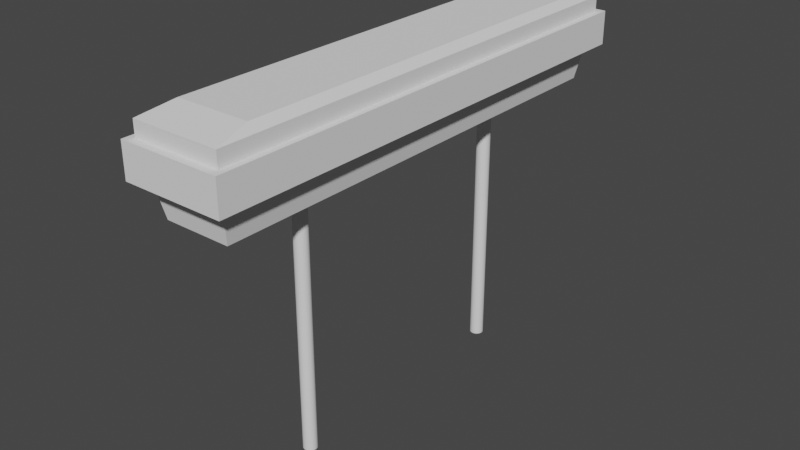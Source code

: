 # Source: Light_Fixture.blend  (saved by Blender 2.90.8; exported with 4.5.12 LTS)
import bpy
from mathutils import Matrix  # noqa: F401  (used for matrix-valued properties, if any)

bpy.ops.wm.read_factory_settings(use_empty=True)
scene = bpy.context.scene
scene.name = 'Scene'

# ---- collections
col_collection = bpy.data.collections.new('Collection'); scene.collection.children.link(col_collection)

# ---- world
world_world = bpy.data.worlds.new('World'); scene.world = world_world
world_world.use_nodes = True; world_world.node_tree.nodes.clear()
_N = world_world.node_tree.nodes; _L = world_world.node_tree.links
n0 = _N.new('ShaderNodeOutputWorld'); n0.name = 'World Output'; n0.location = (300, 300)
n1 = _N.new('ShaderNodeBackground'); n1.name = 'Background'; n1.location = (10, 300)
n1.inputs[0].default_value = (0.05088, 0.05088, 0.05088, 1.0)
_L.new(n1.outputs[0], n0.inputs[0])
n0.is_active_output = True
world_world.color = (0.05088, 0.05088, 0.05088)
world_world.use_sun_shadow = False
world_world.sun_shadow_jitter_overblur = 0.0

# ---- meshes
me_cube_002 = bpy.data.meshes.new('Cube.002')
me_cube_002.from_pydata([(-0.6492, -4.595, 0.006772), (-0.6492, 4.595, 0.006772), (0.6492, -4.595, 0.006772), (0.6492, 4.595, 0.006772), (-1.0, -5.0, 1.341), (-1.0, -5.0, 0.6744), (-1.0, 5.0, 0.6744), (-1.0, 5.0, 1.341), (1.0, 5.0, 0.6744), (1.0, 5.0, 1.341), (1.0, -5.0, 0.6744), (1.0, -5.0, 1.341), (-0.7685, -4.727, 0.6744), (-0.7685, 4.727, 0.6744), (0.7685, 4.727, 0.6744), (0.7685, -4.727, 0.6744), (-0.8741, 4.846, 1.341), (0.8741, 4.846, 1.341), (0.8741, -4.846, 1.341), (-0.8741, -4.846, 1.341), (0.0, -2.367, -5.133), (0.0, -2.367, 0.1333), (0.026, -2.369, -5.133), (0.026, -2.369, 0.1333), (0.051, -2.377, -5.133), (0.051, -2.377, 0.1333), (0.07404, -2.389, -5.133), (0.07404, -2.389, 0.1333), (0.09423, -2.406, -5.133), (0.09423, -2.406, 0.1333), (0.1108, -2.426, -5.133), (0.1108, -2.426, 0.1333), (0.1231, -2.449, -5.133), (0.1231, -2.449, 0.1333), (0.1307, -2.474, -5.133), (0.1307, -2.474, 0.1333), (0.1333, -2.5, -5.133), (0.1333, -2.5, 0.1333), (0.1307, -2.526, -5.133), (0.1307, -2.526, 0.1333), (0.1231, -2.551, -5.133), (0.1231, -2.551, 0.1333), (0.1108, -2.574, -5.133), (0.1108, -2.574, 0.1333), (0.09423, -2.594, -5.133), (0.09423, -2.594, 0.1333), (0.07404, -2.611, -5.133), (0.07404, -2.611, 0.1333), (0.051, -2.623, -5.133), (0.051, -2.623, 0.1333), (0.026, -2.631, -5.133), (0.026, -2.631, 0.1333), (-4.342e-08, -2.633, -5.133), (-4.342e-08, -2.633, 0.1333), (-0.026, -2.631, -5.133), (-0.026, -2.631, 0.1333), (-0.051, -2.623, -5.133), (-0.051, -2.623, 0.1333), (-0.07404, -2.611, -5.133), (-0.07404, -2.611, 0.1333), (-0.09423, -2.594, -5.133), (-0.09423, -2.594, 0.1333), (-0.1108, -2.574, -5.133), (-0.1108, -2.574, 0.1333), (-0.1231, -2.551, -5.133), (-0.1231, -2.551, 0.1333), (-0.1307, -2.526, -5.133), (-0.1307, -2.526, 0.1333), (-0.1333, -2.5, -5.133), (-0.1333, -2.5, 0.1333), (-0.1307, -2.474, -5.133), (-0.1307, -2.474, 0.1333), (-0.1231, -2.449, -5.133), (-0.1231, -2.449, 0.1333), (-0.1108, -2.426, -5.133), (-0.1108, -2.426, 0.1333), (-0.09423, -2.406, -5.133), (-0.09423, -2.406, 0.1333), (-0.07404, -2.389, -5.133), (-0.07404, -2.389, 0.1333), (-0.051, -2.377, -5.133), (-0.051, -2.377, 0.1333), (-0.026, -2.369, -5.133), (-0.026, -2.369, 0.1333), (0.0, 2.367, -5.133), (0.0, 2.367, 0.1333), (0.026, 2.369, -5.133), (0.026, 2.369, 0.1333), (0.051, 2.377, -5.133), (0.051, 2.377, 0.1333), (0.07404, 2.389, -5.133), (0.07404, 2.389, 0.1333), (0.09423, 2.406, -5.133), (0.09423, 2.406, 0.1333), (0.1108, 2.426, -5.133), (0.1108, 2.426, 0.1333), (0.1231, 2.449, -5.133), (0.1231, 2.449, 0.1333), (0.1307, 2.474, -5.133), (0.1307, 2.474, 0.1333), (0.1333, 2.5, -5.133), (0.1333, 2.5, 0.1333), (0.1307, 2.526, -5.133), (0.1307, 2.526, 0.1333), (0.1231, 2.551, -5.133), (0.1231, 2.551, 0.1333), (0.1108, 2.574, -5.133), (0.1108, 2.574, 0.1333), (0.09423, 2.594, -5.133), (0.09423, 2.594, 0.1333), (0.07404, 2.611, -5.133), (0.07404, 2.611, 0.1333), (0.051, 2.623, -5.133), (0.051, 2.623, 0.1333), (0.026, 2.631, -5.133), (0.026, 2.631, 0.1333), (-4.342e-08, 2.633, -5.133), (-4.342e-08, 2.633, 0.1333), (-0.026, 2.631, -5.133), (-0.026, 2.631, 0.1333), (-0.051, 2.623, -5.133), (-0.051, 2.623, 0.1333), (-0.07404, 2.611, -5.133), (-0.07404, 2.611, 0.1333), (-0.09423, 2.594, -5.133), (-0.09423, 2.594, 0.1333), (-0.1108, 2.574, -5.133), (-0.1108, 2.574, 0.1333), (-0.1231, 2.551, -5.133), (-0.1231, 2.551, 0.1333), (-0.1307, 2.526, -5.133), (-0.1307, 2.526, 0.1333), (-0.1333, 2.5, -5.133), (-0.1333, 2.5, 0.1333), (-0.1307, 2.474, -5.133), (-0.1307, 2.474, 0.1333), (-0.1231, 2.449, -5.133), (-0.1231, 2.449, 0.1333), (-0.1108, 2.426, -5.133), (-0.1108, 2.426, 0.1333), (-0.09423, 2.406, -5.133), (-0.09423, 2.406, 0.1333), (-0.07404, 2.389, -5.133), (-0.07404, 2.389, 0.1333), (-0.051, 2.377, -5.133), (-0.051, 2.377, 0.1333), (-0.026, 2.369, -5.133), (-0.026, 2.369, 0.1333)], [], [(12, 13, 1, 0), (13, 14, 3, 1), (14, 15, 2, 3), (15, 12, 0, 2), (3, 2, 0, 1), (18, 19, 4, 11), (11, 4, 5, 10), (17, 18, 11, 9), (9, 11, 10, 8), (16, 17, 9, 7), (7, 9, 8, 6), (19, 16, 7, 4), (4, 7, 6, 5), (10, 5, 12, 15), (8, 10, 15, 14), (6, 8, 14, 13), (5, 6, 13, 12), (20, 21, 23, 22), (22, 23, 25, 24), (24, 25, 27, 26), (26, 27, 29, 28), (28, 29, 31, 30), (30, 31, 33, 32), (32, 33, 35, 34), (34, 35, 37, 36), (36, 37, 39, 38), (38, 39, 41, 40), (40, 41, 43, 42), (42, 43, 45, 44), (44, 45, 47, 46), (46, 47, 49, 48), (48, 49, 51, 50), (50, 51, 53, 52), (52, 53, 55, 54), (54, 55, 57, 56), (56, 57, 59, 58), (58, 59, 61, 60), (60, 61, 63, 62), (62, 63, 65, 64), (64, 65, 67, 66), (66, 67, 69, 68), (68, 69, 71, 70), (70, 71, 73, 72), (72, 73, 75, 74), (74, 75, 77, 76), (76, 77, 79, 78), (78, 79, 81, 80), (23, 21, 83, 81, 79, 77, 75, 73, 71, 69, 67, 65, 63, 61, 59, 57, 55, 53, 51, 49, 47, 45, 43, 41, 39, 37, 35, 33, 31, 29, 27, 25), (80, 81, 83, 82), (82, 83, 21, 20), (20, 22, 24, 26, 28, 30, 32, 34, 36, 38, 40, 42, 44, 46, 48, 50, 52, 54, 56, 58, 60, 62, 64, 66, 68, 70, 72, 74, 76, 78, 80, 82), (84, 86, 87, 85), (86, 88, 89, 87), (88, 90, 91, 89), (90, 92, 93, 91), (92, 94, 95, 93), (94, 96, 97, 95), (96, 98, 99, 97), (98, 100, 101, 99), (100, 102, 103, 101), (102, 104, 105, 103), (104, 106, 107, 105), (106, 108, 109, 107), (108, 110, 111, 109), (110, 112, 113, 111), (112, 114, 115, 113), (114, 116, 117, 115), (116, 118, 119, 117), (118, 120, 121, 119), (120, 122, 123, 121), (122, 124, 125, 123), (124, 126, 127, 125), (126, 128, 129, 127), (128, 130, 131, 129), (130, 132, 133, 131), (132, 134, 135, 133), (134, 136, 137, 135), (136, 138, 139, 137), (138, 140, 141, 139), (140, 142, 143, 141), (142, 144, 145, 143), (87, 89, 91, 93, 95, 97, 99, 101, 103, 105, 107, 109, 111, 113, 115, 117, 119, 121, 123, 125, 127, 129, 131, 133, 135, 137, 139, 141, 143, 145, 147, 85), (144, 146, 147, 145), (146, 84, 85, 147), (84, 146, 144, 142, 140, 138, 136, 134, 132, 130, 128, 126, 124, 122, 120, 118, 116, 114, 112, 110, 108, 106, 104, 102, 100, 98, 96, 94, 92, 90, 88, 86)])
_uv = me_cube_002.uv_layers.new(name='UVMap')
_uv.uv.foreach_set('vector', [0.5139, 0.0, 0.5139, 0.25, 0.625, 0.25, 0.625, 0.0, 0.5139, 0.25, 0.5139, 0.5, 0.625, 0.5, 0.625, 0.25, 0.5139, 0.5, 0.5139, 0.75, 0.625, 0.75, 0.625, 0.5, 0.5139, 0.75, 0.5139, 1.0, 0.625, 1.0, 0.625, 0.75, 0.625, 0.5, 0.625, 0.75, 0.875, 0.75, 0.875, 0.5, 0.4306, 0.75, 0.4306, 1.0, 0.4306, 1.0, 0.4306, 0.75, 0.4306, 0.75, 0.4306, 1.0, 0.5139, 1.0, 0.5139, 0.75, 0.4306, 0.5, 0.4306, 0.75, 0.4306, 0.75, 0.4306, 0.5, 0.4306, 0.5, 0.4306, 0.75, 0.5139, 0.75, 0.5139, 0.5, 0.4306, 0.25, 0.4306, 0.5, 0.4306, 0.5, 0.4306, 0.25, 0.4306, 0.25, 0.4306, 0.5, 0.5139, 0.5, 0.5139, 0.25, 0.4306, 0.0, 0.4306, 0.25, 0.4306, 0.25, 0.4306, 0.0, 0.4306, 0.0, 0.4306, 0.25, 0.5139, 0.25, 0.5139, 0.0, 0.5139, 0.75, 0.5139, 1.0, 0.5139, 1.0, 0.5139, 0.75, 0.5139, 0.5, 0.5139, 0.75, 0.5139, 0.75, 0.5139, 0.5, 0.5139, 0.25, 0.5139, 0.5, 0.5139, 0.5, 0.5139, 0.25, 0.5139, 0.0, 0.5139, 0.25, 0.5139, 0.25, 0.5139, 0.0, 1.0, 0.5, 1.0, 1.0, 0.9688, 1.0, 0.9688, 0.5, 0.9688, 0.5, 0.9688, 1.0, 0.9375, 1.0, 0.9375, 0.5, 0.9375, 0.5, 0.9375, 1.0, 0.9062, 1.0, 0.9062, 0.5, 0.9062, 0.5, 0.9062, 1.0, 0.875, 1.0, 0.875, 0.5, 0.875, 0.5, 0.875, 1.0, 0.8438, 1.0, 0.8438, 0.5, 0.8438, 0.5, 0.8438, 1.0, 0.8125, 1.0, 0.8125, 0.5, 0.8125, 0.5, 0.8125, 1.0, 0.7812, 1.0, 0.7812, 0.5, 0.7812, 0.5, 0.7812, 1.0, 0.75, 1.0, 0.75, 0.5, 0.75, 0.5, 0.75, 1.0, 0.7188, 1.0, 0.7188, 0.5, 0.7188, 0.5, 0.7188, 1.0, 0.6875, 1.0, 0.6875, 0.5, 0.6875, 0.5, 0.6875, 1.0, 0.6562, 1.0, 0.6562, 0.5, 0.6562, 0.5, 0.6562, 1.0, 0.625, 1.0, 0.625, 0.5, 0.625, 0.5, 0.625, 1.0, 0.5938, 1.0, 0.5938, 0.5, 0.5938, 0.5, 0.5938, 1.0, 0.5625, 1.0, 0.5625, 0.5, 0.5625, 0.5, 0.5625, 1.0, 0.5312, 1.0, 0.5312, 0.5, 0.5312, 0.5, 0.5312, 1.0, 0.5, 1.0, 0.5, 0.5, 0.5, 0.5, 0.5, 1.0, 0.4688, 1.0, 0.4688, 0.5, 0.4688, 0.5, 0.4688, 1.0, 0.4375, 1.0, 0.4375, 0.5, 0.4375, 0.5, 0.4375, 1.0, 0.4062, 1.0, 0.4062, 0.5, 0.4062, 0.5, 0.4062, 1.0, 0.375, 1.0, 0.375, 0.5, 0.375, 0.5, 0.375, 1.0, 0.3438, 1.0, 0.3438, 0.5, 0.3438, 0.5, 0.3438, 1.0, 0.3125, 1.0, 0.3125, 0.5, 0.3125, 0.5, 0.3125, 1.0, 0.2812, 1.0, 0.2812, 0.5, 0.2812, 0.5, 0.2812, 1.0, 0.25, 1.0, 0.25, 0.5, 0.25, 0.5, 0.25, 1.0, 0.2188, 1.0, 0.2188, 0.5, 0.2188, 0.5, 0.2188, 1.0, 0.1875, 1.0, 0.1875, 0.5, 0.1875, 0.5, 0.1875, 1.0, 0.1562, 1.0, 0.1562, 0.5, 0.1562, 0.5, 0.1562, 1.0, 0.125, 1.0, 0.125, 0.5, 0.125, 0.5, 0.125, 1.0, 0.09375, 1.0, 0.09375, 0.5, 0.09375, 0.5, 0.09375, 1.0, 0.0625, 1.0, 0.0625, 0.5, 0.2968, 0.4854, 0.25, 0.49, 0.2032, 0.4854, 0.1582, 0.4717, 0.1167, 0.4496, 0.08029, 0.4197, 0.05045, 0.3833, 0.02827, 0.3418, 0.01461, 0.2968, 0.01, 0.25, 0.01461, 0.2032, 0.02827, 0.1582, 0.05045, 0.1167, 0.08029, 0.08029, 0.1167, 0.05045, 0.1582, 0.02827, 0.2032, 0.01461, 0.25, 0.01, 0.2968, 0.01461, 0.3418, 0.02827, 0.3833, 0.05045, 0.4197, 0.08029, 0.4496, 0.1167, 0.4717, 0.1582, 0.4854, 0.2032, 0.49, 0.25, 0.4854, 0.2968, 0.4717, 0.3418, 0.4496, 0.3833, 0.4197, 0.4197, 0.3833, 0.4496, 0.3418, 0.4717, 0.0625, 0.5, 0.0625, 1.0, 0.03125, 1.0, 0.03125, 0.5, 0.03125, 0.5, 0.03125, 1.0, 0.0, 1.0, 0.0, 0.5, 0.75, 0.49, 0.7968, 0.4854, 0.8418, 0.4717, 0.8833, 0.4496, 0.9197, 0.4197, 0.9496, 0.3833, 0.9717, 0.3418, 0.9854, 0.2968, 0.99, 0.25, 0.9854, 0.2032, 0.9717, 0.1582, 0.9496, 0.1167, 0.9197, 0.08029, 0.8833, 0.05045, 0.8418, 0.02827, 0.7968, 0.01461, 0.75, 0.01, 0.7032, 0.01461, 0.6582, 0.02827, 0.6167, 0.05045, 0.5803, 0.08029, 0.5504, 0.1167, 0.5283, 0.1582, 0.5146, 0.2032, 0.51, 0.25, 0.5146, 0.2968, 0.5283, 0.3418, 0.5504, 0.3833, 0.5803, 0.4197, 0.6167, 0.4496, 0.6582, 0.4717, 0.7032, 0.4854, 1.0, 0.5, 0.9688, 0.5, 0.9688, 1.0, 1.0, 1.0, 0.9688, 0.5, 0.9375, 0.5, 0.9375, 1.0, 0.9688, 1.0, 0.9375, 0.5, 0.9062, 0.5, 0.9062, 1.0, 0.9375, 1.0, 0.9062, 0.5, 0.875, 0.5, 0.875, 1.0, 0.9062, 1.0, 0.875, 0.5, 0.8438, 0.5, 0.8438, 1.0, 0.875, 1.0, 0.8438, 0.5, 0.8125, 0.5, 0.8125, 1.0, 0.8438, 1.0, 0.8125, 0.5, 0.7812, 0.5, 0.7812, 1.0, 0.8125, 1.0, 0.7812, 0.5, 0.75, 0.5, 0.75, 1.0, 0.7812, 1.0, 0.75, 0.5, 0.7188, 0.5, 0.7188, 1.0, 0.75, 1.0, 0.7188, 0.5, 0.6875, 0.5, 0.6875, 1.0, 0.7188, 1.0, 0.6875, 0.5, 0.6562, 0.5, 0.6562, 1.0, 0.6875, 1.0, 0.6562, 0.5, 0.625, 0.5, 0.625, 1.0, 0.6562, 1.0, 0.625, 0.5, 0.5938, 0.5, 0.5938, 1.0, 0.625, 1.0, 0.5938, 0.5, 0.5625, 0.5, 0.5625, 1.0, 0.5938, 1.0, 0.5625, 0.5, 0.5312, 0.5, 0.5312, 1.0, 0.5625, 1.0, 0.5312, 0.5, 0.5, 0.5, 0.5, 1.0, 0.5312, 1.0, 0.5, 0.5, 0.4688, 0.5, 0.4688, 1.0, 0.5, 1.0, 0.4688, 0.5, 0.4375, 0.5, 0.4375, 1.0, 0.4688, 1.0, 0.4375, 0.5, 0.4062, 0.5, 0.4062, 1.0, 0.4375, 1.0, 0.4062, 0.5, 0.375, 0.5, 0.375, 1.0, 0.4062, 1.0, 0.375, 0.5, 0.3438, 0.5, 0.3438, 1.0, 0.375, 1.0, 0.3438, 0.5, 0.3125, 0.5, 0.3125, 1.0, 0.3438, 1.0, 0.3125, 0.5, 0.2812, 0.5, 0.2812, 1.0, 0.3125, 1.0, 0.2812, 0.5, 0.25, 0.5, 0.25, 1.0, 0.2812, 1.0, 0.25, 0.5, 0.2188, 0.5, 0.2188, 1.0, 0.25, 1.0, 0.2188, 0.5, 0.1875, 0.5, 0.1875, 1.0, 0.2188, 1.0, 0.1875, 0.5, 0.1562, 0.5, 0.1562, 1.0, 0.1875, 1.0, 0.1562, 0.5, 0.125, 0.5, 0.125, 1.0, 0.1562, 1.0, 0.125, 0.5, 0.09375, 0.5, 0.09375, 1.0, 0.125, 1.0, 0.09375, 0.5, 0.0625, 0.5, 0.0625, 1.0, 0.09375, 1.0, 0.2968, 0.4854, 0.3418, 0.4717, 0.3833, 0.4496, 0.4197, 0.4197, 0.4496, 0.3833, 0.4717, 0.3418, 0.4854, 0.2968, 0.49, 0.25, 0.4854, 0.2032, 0.4717, 0.1582, 0.4496, 0.1167, 0.4197, 0.08029, 0.3833, 0.05045, 0.3418, 0.02827, 0.2968, 0.01461, 0.25, 0.01, 0.2032, 0.01461, 0.1582, 0.02827, 0.1167, 0.05045, 0.08029, 0.08029, 0.05045, 0.1167, 0.02827, 0.1582, 0.01461, 0.2032, 0.01, 0.25, 0.01461, 0.2968, 0.02827, 0.3418, 0.05045, 0.3833, 0.08029, 0.4197, 0.1167, 0.4496, 0.1582, 0.4717, 0.2032, 0.4854, 0.25, 0.49, 0.0625, 0.5, 0.03125, 0.5, 0.03125, 1.0, 0.0625, 1.0, 0.03125, 0.5, 0.0, 0.5, 0.0, 1.0, 0.03125, 1.0, 0.75, 0.49, 0.7032, 0.4854, 0.6582, 0.4717, 0.6167, 0.4496, 0.5803, 0.4197, 0.5504, 0.3833, 0.5283, 0.3418, 0.5146, 0.2968, 0.51, 0.25, 0.5146, 0.2032, 0.5283, 0.1582, 0.5504, 0.1167, 0.5803, 0.08029, 0.6167, 0.05045, 0.6582, 0.02827, 0.7032, 0.01461, 0.75, 0.01, 0.7968, 0.01461, 0.8418, 0.02827, 0.8833, 0.05045, 0.9197, 0.08029, 0.9496, 0.1167, 0.9717, 0.1582, 0.9854, 0.2032, 0.99, 0.25, 0.9854, 0.2968, 0.9717, 0.3418, 0.9496, 0.3833, 0.9197, 0.4197, 0.8833, 0.4496, 0.8418, 0.4717, 0.7968, 0.4854])
me_cube_002.use_remesh_fix_poles = True
me_cube_002.use_remesh_preserve_attributes = False
me_cube_002.use_mirror_vertex_groups = False
me_cube_002.update()
me_cube_001 = bpy.data.meshes.new('Cube.001')
me_cube_001.from_pydata([(-0.8741, 4.846, 1.341), (0.8741, 4.846, 1.341), (0.8741, -4.846, 1.341), (-0.8741, -4.846, 1.341), (-0.7319, -4.135, 1.786), (-0.8741, -4.846, 1.643), (-0.7319, 4.135, 1.786), (-0.8741, 4.846, 1.643), (0.7319, -4.135, 1.786), (0.8741, -4.846, 1.643), (0.7319, 4.135, 1.786), (0.8741, 4.846, 1.643)], [], [(9, 5, 3, 2), (6, 4, 8, 10), (11, 9, 2, 1), (7, 11, 1, 0), (6, 7, 5, 4), (10, 11, 7, 6), (8, 9, 11, 10), (4, 5, 9, 8), (5, 7, 0, 3)])
_uv = me_cube_001.uv_layers.new(name='UVMap')
_uv.uv.foreach_set('vector', [0.3928, 0.75, 0.3928, 1.0, 0.4306, 1.0, 0.4306, 0.75, 0.1453, 0.5183, 0.1453, 0.7317, 0.3547, 0.7317, 0.3547, 0.5183, 0.3928, 0.5, 0.3928, 0.75, 0.4306, 0.75, 0.4306, 0.5, 0.3928, 0.25, 0.3928, 0.5, 0.4306, 0.5, 0.4306, 0.25, 0.1453, 0.5183, 0.125, 0.5, 0.125, 0.75, 0.1453, 0.7317, 0.3547, 0.5183, 0.375, 0.5, 0.125, 0.5, 0.1453, 0.5183, 0.3547, 0.7317, 0.3928, 0.75, 0.3928, 0.5, 0.3547, 0.5183, 0.1453, 0.7317, 0.125, 0.75, 0.375, 0.75, 0.3547, 0.7317, 0.3928, 0.0, 0.3928, 0.25, 0.4306, 0.25, 0.4306, 0.0])
me_cube_001.use_remesh_fix_poles = True
me_cube_001.use_remesh_preserve_attributes = False
me_cube_001.use_mirror_vertex_groups = False
me_cube_001.update()

# ---- objects
ob_light_fixture = bpy.data.objects.new('Light_Fixture', me_cube_002)
ob_light_fixture_light = bpy.data.objects.new('Light_Fixture_Light', me_cube_001)

# ---- transforms, parenting, visibility, modifiers, constraints
ob_light_fixture.location = (0.0, 0.0, 0.0)
ob_light_fixture.lineart.crease_threshold = 0.0
ob_light_fixture_light.location = (0.0, 0.0, 0.0)
ob_light_fixture_light.lineart.crease_threshold = 0.0

# ---- collection membership
col_collection.objects.link(ob_light_fixture)
col_collection.objects.link(ob_light_fixture_light)

# ---- scene / render settings (as saved in the file)
scene.frame_start = 1; scene.frame_end = 250; scene.frame_set(1)
scene.render.engine = 'BLENDER_EEVEE_NEXT'
scene.cycles.use_denoising = False
scene.cycles.samples = 128
scene.cycles.sampling_pattern = 'TABULATED_SOBOL'
scene.cycles.use_adaptive_sampling = False
scene.cycles.use_light_tree = False
scene.view_settings.view_transform = 'Filmic'
bpy.context.view_layer.update()

# ---- added for rendering (the .blend has no active camera and no usable light): camera, sun
cam_auto = bpy.data.cameras.new('AutoCamera')
cam_auto.lens = 50.0
cam_auto.sensor_width = 36.0
cam_auto.clip_end = 1000.0
ob_auto_camera = bpy.data.objects.new('AutoCamera', cam_auto)
scene.collection.objects.link(ob_auto_camera)
ob_auto_camera.location = (11.4021, -13.6825, 7.44779)
ob_auto_camera.rotation_euler = (1.09748, -7.21219e-08, 0.694738)
scene.camera = ob_auto_camera
light_auto_sun = bpy.data.lights.new('AutoSun', 'SUN')
light_auto_sun.energy = 3.0
light_auto_sun.angle = 0.0523599
ob_auto_sun = bpy.data.objects.new('AutoSun', light_auto_sun)
scene.collection.objects.link(ob_auto_sun)
ob_auto_sun.rotation_euler = (0.872665, 0.174533, 0.523599)
bpy.context.view_layer.update()
